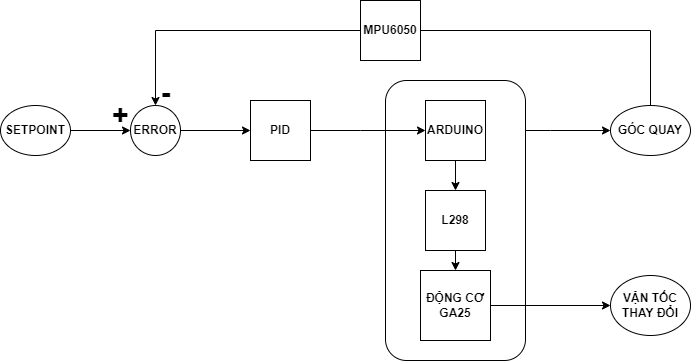

The diagram above was exported from draw.io. Its source (the exported page's mxGraphModel, read from the mxfile embedded in the PNG):
<mxGraphModel dx="1050" dy="523" grid="1" gridSize="10" guides="1" tooltips="1" connect="1" arrows="1" fold="1" page="1" pageScale="1" pageWidth="827" pageHeight="1169" math="0" shadow="0">
  <root>
    <mxCell id="0" />
    <mxCell id="1" parent="0" />
    <mxCell id="Eh4tGiYGEYvk4l9yLsGW-14" style="edgeStyle=orthogonalEdgeStyle;rounded=0;orthogonalLoop=1;jettySize=auto;html=1;entryX=0;entryY=0.5;entryDx=0;entryDy=0;" edge="1" parent="1" source="Eh4tGiYGEYvk4l9yLsGW-1" target="Eh4tGiYGEYvk4l9yLsGW-8">
      <mxGeometry relative="1" as="geometry">
        <Array as="points">
          <mxPoint x="610" y="300" />
          <mxPoint x="610" y="300" />
        </Array>
      </mxGeometry>
    </mxCell>
    <mxCell id="Eh4tGiYGEYvk4l9yLsGW-1" value="" style="rounded=1;whiteSpace=wrap;html=1;" vertex="1" parent="1">
      <mxGeometry x="445" y="250" width="140" height="280" as="geometry" />
    </mxCell>
    <mxCell id="Eh4tGiYGEYvk4l9yLsGW-16" style="edgeStyle=orthogonalEdgeStyle;rounded=0;orthogonalLoop=1;jettySize=auto;html=1;exitX=0.5;exitY=1;exitDx=0;exitDy=0;entryX=0.5;entryY=0;entryDx=0;entryDy=0;" edge="1" parent="1" source="Eh4tGiYGEYvk4l9yLsGW-2" target="Eh4tGiYGEYvk4l9yLsGW-5">
      <mxGeometry relative="1" as="geometry" />
    </mxCell>
    <mxCell id="Eh4tGiYGEYvk4l9yLsGW-2" value="&lt;b&gt;ARDUINO&lt;/b&gt;" style="whiteSpace=wrap;html=1;aspect=fixed;" vertex="1" parent="1">
      <mxGeometry x="485" y="270" width="60" height="60" as="geometry" />
    </mxCell>
    <mxCell id="Eh4tGiYGEYvk4l9yLsGW-17" style="edgeStyle=orthogonalEdgeStyle;rounded=0;orthogonalLoop=1;jettySize=auto;html=1;exitX=0.5;exitY=1;exitDx=0;exitDy=0;entryX=0.5;entryY=0;entryDx=0;entryDy=0;" edge="1" parent="1" source="Eh4tGiYGEYvk4l9yLsGW-5" target="Eh4tGiYGEYvk4l9yLsGW-7">
      <mxGeometry relative="1" as="geometry" />
    </mxCell>
    <mxCell id="Eh4tGiYGEYvk4l9yLsGW-5" value="&lt;b&gt;L298&lt;/b&gt;" style="whiteSpace=wrap;html=1;aspect=fixed;" vertex="1" parent="1">
      <mxGeometry x="485" y="360" width="60" height="60" as="geometry" />
    </mxCell>
    <mxCell id="Eh4tGiYGEYvk4l9yLsGW-15" style="edgeStyle=orthogonalEdgeStyle;rounded=0;orthogonalLoop=1;jettySize=auto;html=1;entryX=0;entryY=0.5;entryDx=0;entryDy=0;" edge="1" parent="1" source="Eh4tGiYGEYvk4l9yLsGW-7" target="Eh4tGiYGEYvk4l9yLsGW-9">
      <mxGeometry relative="1" as="geometry" />
    </mxCell>
    <mxCell id="Eh4tGiYGEYvk4l9yLsGW-7" value="&lt;b&gt;ĐỘNG CƠ&lt;br&gt;GA25&lt;/b&gt;" style="whiteSpace=wrap;html=1;aspect=fixed;" vertex="1" parent="1">
      <mxGeometry x="480" y="440" width="70" height="70" as="geometry" />
    </mxCell>
    <mxCell id="Eh4tGiYGEYvk4l9yLsGW-21" style="edgeStyle=orthogonalEdgeStyle;rounded=0;orthogonalLoop=1;jettySize=auto;html=1;entryX=0.5;entryY=0;entryDx=0;entryDy=0;" edge="1" parent="1" source="Eh4tGiYGEYvk4l9yLsGW-8" target="Eh4tGiYGEYvk4l9yLsGW-11">
      <mxGeometry relative="1" as="geometry">
        <Array as="points">
          <mxPoint x="710" y="200" />
          <mxPoint x="215" y="200" />
        </Array>
      </mxGeometry>
    </mxCell>
    <mxCell id="Eh4tGiYGEYvk4l9yLsGW-8" value="&lt;b&gt;GÓC QUAY&lt;/b&gt;" style="ellipse;whiteSpace=wrap;html=1;" vertex="1" parent="1">
      <mxGeometry x="670" y="275" width="80" height="50" as="geometry" />
    </mxCell>
    <mxCell id="Eh4tGiYGEYvk4l9yLsGW-9" value="&lt;b&gt;VẬN TỐC THAY ĐỔI&lt;/b&gt;" style="ellipse;whiteSpace=wrap;html=1;" vertex="1" parent="1">
      <mxGeometry x="670" y="445" width="80" height="60" as="geometry" />
    </mxCell>
    <mxCell id="Eh4tGiYGEYvk4l9yLsGW-12" value="" style="edgeStyle=orthogonalEdgeStyle;rounded=0;orthogonalLoop=1;jettySize=auto;html=1;" edge="1" parent="1" source="Eh4tGiYGEYvk4l9yLsGW-10" target="Eh4tGiYGEYvk4l9yLsGW-11">
      <mxGeometry relative="1" as="geometry" />
    </mxCell>
    <mxCell id="Eh4tGiYGEYvk4l9yLsGW-10" value="&lt;b&gt;SETPOINT&lt;/b&gt;" style="ellipse;whiteSpace=wrap;html=1;" vertex="1" parent="1">
      <mxGeometry x="60" y="275" width="70" height="50" as="geometry" />
    </mxCell>
    <mxCell id="Eh4tGiYGEYvk4l9yLsGW-19" value="" style="edgeStyle=orthogonalEdgeStyle;rounded=0;orthogonalLoop=1;jettySize=auto;html=1;" edge="1" parent="1" source="Eh4tGiYGEYvk4l9yLsGW-11" target="Eh4tGiYGEYvk4l9yLsGW-18">
      <mxGeometry relative="1" as="geometry" />
    </mxCell>
    <mxCell id="Eh4tGiYGEYvk4l9yLsGW-11" value="&lt;b&gt;ERROR&lt;/b&gt;" style="ellipse;whiteSpace=wrap;html=1;" vertex="1" parent="1">
      <mxGeometry x="190" y="275" width="50" height="50" as="geometry" />
    </mxCell>
    <mxCell id="Eh4tGiYGEYvk4l9yLsGW-20" value="" style="edgeStyle=orthogonalEdgeStyle;rounded=0;orthogonalLoop=1;jettySize=auto;html=1;" edge="1" parent="1" source="Eh4tGiYGEYvk4l9yLsGW-18" target="Eh4tGiYGEYvk4l9yLsGW-2">
      <mxGeometry relative="1" as="geometry">
        <Array as="points">
          <mxPoint x="420" y="300" />
          <mxPoint x="420" y="300" />
        </Array>
      </mxGeometry>
    </mxCell>
    <mxCell id="Eh4tGiYGEYvk4l9yLsGW-18" value="&lt;b&gt;PID&lt;/b&gt;" style="whiteSpace=wrap;html=1;aspect=fixed;" vertex="1" parent="1">
      <mxGeometry x="310" y="270" width="60" height="60" as="geometry" />
    </mxCell>
    <mxCell id="Eh4tGiYGEYvk4l9yLsGW-22" value="&lt;b&gt;MPU6050&lt;/b&gt;" style="whiteSpace=wrap;html=1;aspect=fixed;" vertex="1" parent="1">
      <mxGeometry x="420" y="170" width="60" height="60" as="geometry" />
    </mxCell>
    <mxCell id="Eh4tGiYGEYvk4l9yLsGW-23" value="&lt;font style=&quot;font-size: 29px;&quot;&gt;&lt;b&gt;-&lt;/b&gt;&lt;/font&gt;" style="text;html=1;align=center;verticalAlign=middle;resizable=0;points=[];autosize=1;strokeColor=none;fillColor=none;" vertex="1" parent="1">
      <mxGeometry x="210" y="238" width="30" height="50" as="geometry" />
    </mxCell>
    <mxCell id="Eh4tGiYGEYvk4l9yLsGW-24" value="&lt;font style=&quot;font-size: 29px;&quot;&gt;&lt;b&gt;+&lt;/b&gt;&lt;/font&gt;" style="text;html=1;align=center;verticalAlign=middle;resizable=0;points=[];autosize=1;strokeColor=none;fillColor=none;" vertex="1" parent="1">
      <mxGeometry x="160" y="260" width="40" height="50" as="geometry" />
    </mxCell>
  </root>
</mxGraphModel>